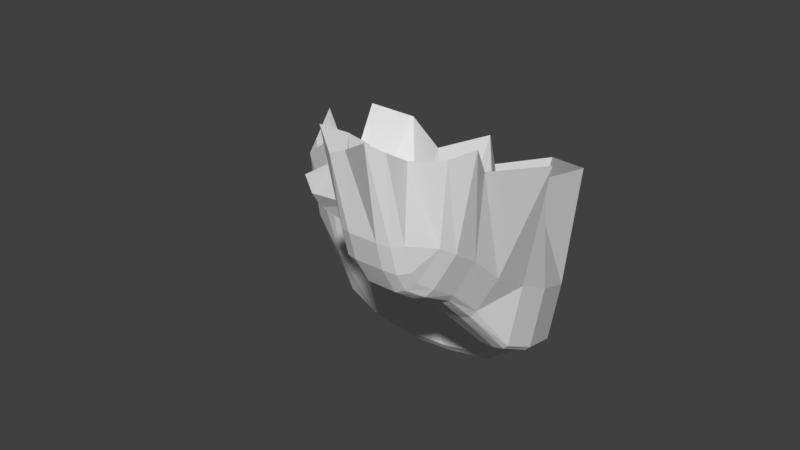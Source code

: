 # Source: testlevel.blend  (saved by Blender 2.79.0; exported with 4.5.12 LTS)
import bpy
from mathutils import Matrix  # noqa: F401  (used for matrix-valued properties, if any)

bpy.ops.wm.read_factory_settings(use_empty=True)
scene = bpy.context.scene
scene.name = 'Scene'

# ---- collections
col_collection_1 = bpy.data.collections.new('Collection 1'); scene.collection.children.link(col_collection_1)

# ---- world
world_world = bpy.data.worlds.new('World'); scene.world = world_world
world_world.color = (0.05088, 0.05088, 0.05088)
world_world.use_sun_shadow = False
world_world.sun_shadow_jitter_overblur = 0.0
world_world.cycles.sampling_method = 'MANUAL'

# ---- meshes
me_cube_001 = bpy.data.meshes.new('Cube.001')
me_cube_001.from_pydata([(-17.3, -2.612, 25.19), (11.96, -1.708, 26.1), (-15.17, -27.33, 12.19), (14.35, -26.77, 13.26), (-23.59, -23.44, 9.864), (-28.48, -4.034, 21.14), (22.82, -23.37, 10.7), (23.21, -4.034, 22.09), (29.7, -17.68, 4.369), (29.79, -4.034, 13.04), (-28.7, -17.07, 3.088), (-33.49, -4.034, 11.6), (-17.45, 24.46, 32.34), (11.81, 25.37, 33.24), (-28.63, 23.04, 28.29), (23.06, 23.04, 29.24), (29.64, 23.04, 20.18), (-33.64, 23.04, 18.74), (-13.67, -39.25, -7.386), (18.76, -38.91, -4.216), (-22.09, -34.76, -9.128), (29.5, -34.67, -6.362), (34.83, -27.54, -10.59), (-26.24, -27.22, -13.6), (-15.52, -56.9, -41.09), (22.14, -57.58, -39.09), (-24.93, -52.52, -39.18), (29.71, -53.23, -39.15), (35.04, -44.99, -36.93), (-29.08, -43.81, -36.83), (-4.507, -87.37, -68.94), (19.78, -87.31, -68.58), (-13.67, -83.47, -69.73), (30.0, -83.56, -69.49), (34.35, -77.08, -71.85), (-17.05, -76.63, -72.23), (13.29, -136.2, -110.1), (28.55, -136.0, -109.9), (3.993, -133.5, -111.0), (38.75, -133.5, -110.6), (43.05, -129.4, -111.4), (-1.088, -129.2, -112.0), (15.78, -156.7, -142.4), (29.37, -156.9, -145.9), (7.346, -154.2, -140.9), (38.25, -154.8, -149.1), (41.86, -151.2, -151.1), (1.015, -150.2, -140.8), (-2.45, -190.1, -190.3), (7.004, -189.5, -196.6), (-14.9, -187.7, -182.3), (16.29, -186.2, -205.0), (22.6, -180.5, -213.7), (-18.92, -183.2, -177.7), (-48.96, -236.2, -214.9), (-44.23, -235.5, -226.3), (-57.77, -232.6, -206.0), (-40.99, -231.9, -239.6), (-40.25, -226.4, -245.4), (-62.18, -226.8, -203.2), (-98.13, -251.6, -226.2), (-91.06, -250.6, -250.3), (-101.9, -246.2, -213.9), (-86.95, -245.3, -262.2), (-85.54, -237.0, -271.7), (-104.2, -237.6, -207.3), (-130.9, -254.7, -228.0), (-119.2, -251.9, -269.8), (-140.6, -249.8, -214.0), (-117.5, -245.4, -285.1), (-115.6, -235.3, -297.5), (-157.6, -239.1, -206.5), (-216.8, -257.4, -244.9), (-205.9, -256.9, -290.8), (-214.6, -250.7, -225.7), (-196.0, -250.8, -303.9), (-180.3, -241.4, -307.8), (-208.7, -240.0, -214.8), (-252.9, -239.1, -265.7), (-249.0, -240.8, -283.5), (-253.1, -233.1, -242.7), (-242.1, -237.1, -300.3), (-230.0, -236.5, -319.6), (-248.5, -228.5, -222.1), (-296.6, -162.7, -300.3), (-309.5, -159.1, -245.0), (-306.2, -166.4, -283.5), (-310.1, -164.6, -265.7), (-289.6, -161.7, -310.2), (-305.1, -152.9, -229.9), (-307.9, -97.59, -299.3), (-316.1, -62.43, -239.8), (-317.8, -83.3, -285.0), (-318.5, -33.41, -265.7), (-294.7, -35.75, -313.0), (-307.0, -71.31, -219.2), (-70.89, -189.4, -293.5), (-112.4, -183.6, -314.9), (-178.6, -184.3, -327.0), (-240.0, -175.0, -326.1), (-111.0, -57.66, -302.4), (-144.2, -44.43, -339.4), (-207.7, -73.31, -327.2), (-257.0, -51.86, -342.9), (46.14, -71.42, -125.8), (44.95, -93.16, -165.5), (25.69, -122.5, -228.0), (-37.16, -168.4, -259.8), (62.82, 44.12, -125.1), (34.39, 18.6, -151.6), (34.08, 1.589, -238.0), (-42.9, -32.22, -307.8), (-19.41, 94.57, 32.34), (14.3, 114.5, 48.17), (-36.0, 87.18, 32.14), (26.03, 106.4, 37.36), (27.88, 92.71, 14.82), (-57.2, 102.6, 20.12), (43.92, 14.96, -6.217), (49.05, 5.103, -21.18), (49.25, -12.35, -47.52), (48.57, -44.44, -82.44), (52.31, 94.28, -3.138), (69.27, 103.0, -17.16), (60.49, 74.34, -39.6), (89.32, 69.98, -91.42), (-33.59, -88.62, -145.3), (-31.49, -109.6, -174.2), (-49.67, -143.9, -209.7), (-93.93, -182.2, -221.7), (-127.4, -193.0, -220.2), (-165.9, -192.8, -217.8), (-51.67, -89.33, -149.0), (-52.56, -92.62, -171.6), (-62.4, -98.67, -200.0), (-113.0, -88.31, -217.9), (-141.9, -85.43, -219.1), (-167.3, -85.12, -214.9), (-42.61, 0.1829, -52.32), (-34.11, -60.35, -108.0), (-132.6, -91.22, -151.6), (-102.4, -4.201, -143.8), (-63.94, -2.838, -114.9), (-35.97, -2.553, 2.786), (-42.41, -2.94, -13.25), (-39.03, 24.45, 8.369), (-45.48, 24.06, -7.671), (-51.26, 88.22, -6.469), (-46.78, 72.18, -27.61), (-105.0, -3.345, -27.74), (-108.9, 11.56, -20.54), (-116.0, 27.74, -20.11), (-207.5, -181.0, -199.0), (-252.5, -176.4, -205.3), (-214.7, -83.15, -199.0), (-270.4, -44.15, -205.3)], [], [(0, 1, 3, 2), (3, 1, 7, 6), (5, 4, 10, 11), (6, 7, 9, 8), (1, 0, 12, 13), (0, 2, 4, 5), (7, 1, 13, 15), (5, 11, 17, 14), (0, 5, 14, 12), (9, 7, 15, 16), (6, 8, 22, 21), (4, 2, 18, 20), (3, 6, 21, 19), (10, 4, 20, 23), (2, 3, 19, 18), (21, 22, 28, 27), (19, 21, 27, 25), (23, 20, 26, 29), (20, 18, 24, 26), (18, 19, 25, 24), (27, 28, 34, 33), (25, 27, 33, 31), (29, 26, 32, 35), (26, 24, 30, 32), (24, 25, 31, 30), (33, 34, 40, 39), (31, 33, 39, 37), (35, 32, 38, 41), (32, 30, 36, 38), (30, 31, 37, 36), (39, 40, 46, 45), (37, 39, 45, 43), (41, 38, 44, 47), (38, 36, 42, 44), (36, 37, 43, 42), (45, 46, 52, 51), (43, 45, 51, 49), (47, 44, 50, 53), (44, 42, 48, 50), (42, 43, 49, 48), (51, 52, 58, 57), (49, 51, 57, 55), (53, 50, 56, 59), (50, 48, 54, 56), (48, 49, 55, 54), (57, 58, 64, 63), (55, 57, 63, 61), (59, 56, 62, 65), (56, 54, 60, 62), (54, 55, 61, 60), (63, 64, 70, 69), (61, 63, 69, 67), (65, 62, 68, 71), (62, 60, 66, 68), (60, 61, 67, 66), (69, 70, 76, 75), (67, 69, 75, 73), (71, 68, 74, 77), (68, 66, 72, 74), (66, 67, 73, 72), (75, 76, 82, 81), (73, 75, 81, 79), (77, 74, 80, 83), (74, 72, 78, 80), (72, 73, 79, 78), (79, 81, 84, 86), (81, 82, 88, 84), (83, 80, 85, 89), (80, 78, 87, 85), (78, 79, 86, 87), (87, 86, 92, 93), (89, 85, 91, 95), (84, 88, 94, 90), (85, 87, 93, 91), (86, 84, 90, 92), (82, 76, 98, 99), (76, 70, 97, 98), (70, 64, 96, 97), (99, 98, 102, 103), (98, 97, 101, 102), (97, 96, 100, 101), (82, 99, 88), (88, 99, 103, 94), (58, 52, 106, 107), (52, 46, 105, 106), (46, 40, 104, 105), (107, 106, 110, 111), (106, 105, 109, 110), (105, 104, 108, 109), (58, 107, 96, 64), (96, 107, 111, 100), (12, 14, 114, 112), (15, 13, 113, 115), (14, 17, 117, 114), (16, 15, 115, 116), (13, 12, 112, 113), (34, 28, 120, 121), (28, 22, 119, 120), (22, 8, 118, 119), (121, 120, 124, 125), (120, 119, 123, 124), (119, 118, 122, 123), (104, 121, 125, 108), (34, 121, 104, 40), (8, 9, 118), (9, 16, 118), (116, 122, 118, 16), (65, 71, 131, 130), (41, 47, 127, 126), (47, 53, 128, 127), (53, 59, 129, 128), (59, 65, 130, 129), (126, 127, 133, 132), (129, 130, 136, 135), (127, 128, 134, 133), (130, 131, 137, 136), (128, 129, 135, 134), (133, 136, 137, 132), (134, 135, 136, 133), (29, 35, 139, 138), (35, 41, 126, 139), (126, 132, 139), (137, 140, 132), (141, 142, 139, 140), (139, 132, 140), (138, 139, 142), (10, 23, 144, 143), (143, 144, 146, 145), (145, 146, 148, 147), (23, 29, 138, 144), (10, 143, 11), (11, 143, 145, 17), (17, 145, 147, 117), (141, 149, 144, 138, 142), (146, 144, 149, 150), (148, 146, 150, 151), (77, 83, 153, 152), (152, 153, 155, 154), (77, 152, 131, 71), (131, 152, 154, 137), (95, 155, 153, 89), (83, 89, 153)])
me_cube_001.use_remesh_preserve_volume = False
me_cube_001.use_remesh_preserve_attributes = False
me_cube_001.use_mirror_vertex_groups = False
me_cube_001.update()

# ---- objects
ob_cube = bpy.data.objects.new('Cube', me_cube_001)

# ---- transforms, parenting, visibility, modifiers, constraints
ob_cube.location = (0.0, 0.0, 0.0)
ob_cube.rotation_euler = (1.571, 0.0, 0.0)
ob_cube.lineart.crease_threshold = 0.0

# ---- collection membership
col_collection_1.objects.link(ob_cube)

# ---- scene / render settings (as saved in the file)
scene.frame_start = 1; scene.frame_end = 250; scene.frame_set(1)
scene.render.engine = 'BLENDER_EEVEE_NEXT'
scene.render.resolution_percentage = 50
scene.render.dither_intensity = 0.0
scene.cycles.use_denoising = False
scene.cycles.samples = 128
scene.cycles.sampling_pattern = 'TABULATED_SOBOL'
scene.cycles.use_adaptive_sampling = False
scene.cycles.use_light_tree = False
scene.cycles.blur_glossy = 0.0
scene.cycles.sample_clamp_indirect = 0.0
scene.view_settings.view_transform = 'Standard'
bpy.context.view_layer.update()

# ---- added for rendering (the .blend has no active camera and no usable light): camera, sun
cam_auto = bpy.data.cameras.new('AutoCamera')
cam_auto.lens = 50.0
cam_auto.sensor_width = 36.0
cam_auto.clip_end = 10983.5
ob_auto_camera = bpy.data.objects.new('AutoCamera', cam_auto)
scene.collection.objects.link(ob_auto_camera)
ob_auto_camera.location = (511.244, -603.635, 429.218)
ob_auto_camera.rotation_euler = (1.09748, -7.21219e-08, 0.694738)
scene.camera = ob_auto_camera
light_auto_sun = bpy.data.lights.new('AutoSun', 'SUN')
light_auto_sun.energy = 3.0
light_auto_sun.angle = 0.0523599
ob_auto_sun = bpy.data.objects.new('AutoSun', light_auto_sun)
scene.collection.objects.link(ob_auto_sun)
ob_auto_sun.rotation_euler = (0.872665, 0.174533, 0.523599)
bpy.context.view_layer.update()
